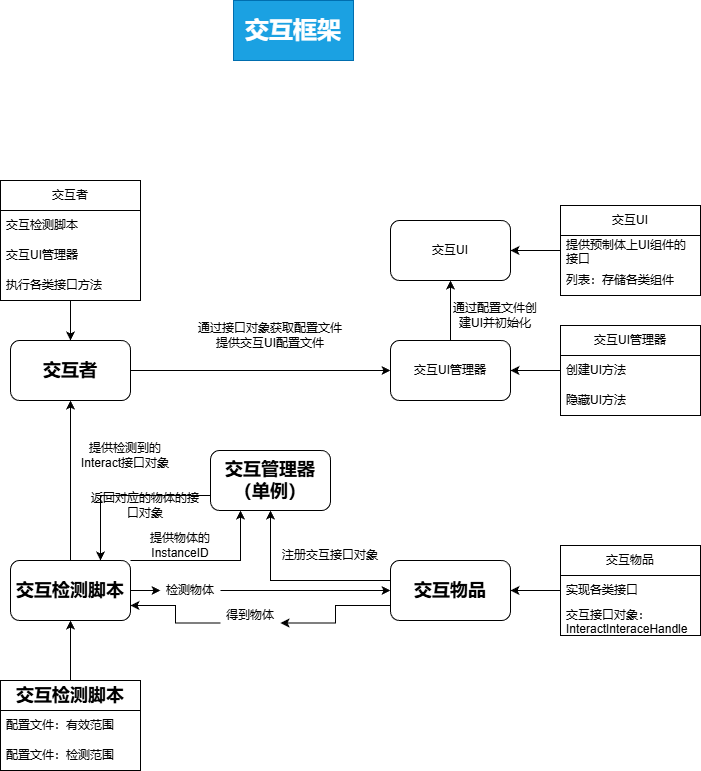

The diagram above was exported from draw.io. Its source (the exported page's mxGraphModel, read from the mxfile embedded in the PNG):
<mxGraphModel dx="640" dy="1863" grid="1" gridSize="10" guides="1" tooltips="1" connect="1" arrows="1" fold="1" page="1" pageScale="1" pageWidth="827" pageHeight="1169" math="0" shadow="0">
  <root>
    <mxCell id="0" />
    <mxCell id="1" parent="0" />
    <mxCell id="6-5uCwLnLwLShtkcYcrD-1" value="&lt;h1&gt;交互框架&lt;/h1&gt;" style="rounded=0;whiteSpace=wrap;html=1;fillColor=#1ba1e2;fontColor=#ffffff;strokeColor=#006EAF;" parent="1" vertex="1">
      <mxGeometry x="293" y="-220" width="120" height="60" as="geometry" />
    </mxCell>
    <mxCell id="87HWGdigUSPzf5jBqvQH-34" value="" style="edgeStyle=orthogonalEdgeStyle;rounded=0;orthogonalLoop=1;jettySize=auto;html=1;entryX=0;entryY=0.5;entryDx=0;entryDy=0;" edge="1" parent="1" source="87HWGdigUSPzf5jBqvQH-1" target="87HWGdigUSPzf5jBqvQH-29">
      <mxGeometry relative="1" as="geometry">
        <mxPoint x="270" y="150" as="targetPoint" />
      </mxGeometry>
    </mxCell>
    <mxCell id="87HWGdigUSPzf5jBqvQH-1" value="&lt;h2&gt;交互者&lt;/h2&gt;" style="rounded=1;whiteSpace=wrap;html=1;" vertex="1" parent="1">
      <mxGeometry x="70" y="120" width="120" height="60" as="geometry" />
    </mxCell>
    <mxCell id="87HWGdigUSPzf5jBqvQH-42" style="edgeStyle=orthogonalEdgeStyle;rounded=0;orthogonalLoop=1;jettySize=auto;html=1;entryX=0.5;entryY=1;entryDx=0;entryDy=0;" edge="1" parent="1" source="87HWGdigUSPzf5jBqvQH-2" target="87HWGdigUSPzf5jBqvQH-39">
      <mxGeometry relative="1" as="geometry">
        <Array as="points">
          <mxPoint x="330" y="360" />
        </Array>
      </mxGeometry>
    </mxCell>
    <mxCell id="87HWGdigUSPzf5jBqvQH-51" style="edgeStyle=orthogonalEdgeStyle;rounded=0;orthogonalLoop=1;jettySize=auto;html=1;exitX=0;exitY=0.75;exitDx=0;exitDy=0;entryX=1;entryY=0.75;entryDx=0;entryDy=0;" edge="1" parent="1" source="87HWGdigUSPzf5jBqvQH-45" target="87HWGdigUSPzf5jBqvQH-15">
      <mxGeometry relative="1" as="geometry" />
    </mxCell>
    <mxCell id="87HWGdigUSPzf5jBqvQH-2" value="&lt;h2&gt;交互物品&lt;/h2&gt;" style="rounded=1;whiteSpace=wrap;html=1;" vertex="1" parent="1">
      <mxGeometry x="450" y="340" width="120" height="60" as="geometry" />
    </mxCell>
    <mxCell id="87HWGdigUSPzf5jBqvQH-13" style="edgeStyle=orthogonalEdgeStyle;rounded=0;orthogonalLoop=1;jettySize=auto;html=1;entryX=0.5;entryY=1;entryDx=0;entryDy=0;" edge="1" parent="1" source="87HWGdigUSPzf5jBqvQH-15" target="87HWGdigUSPzf5jBqvQH-1">
      <mxGeometry relative="1" as="geometry" />
    </mxCell>
    <mxCell id="87HWGdigUSPzf5jBqvQH-5" value="&lt;h2&gt;交互检测脚本&lt;/h2&gt;" style="swimlane;fontStyle=0;childLayout=stackLayout;horizontal=1;startSize=30;horizontalStack=0;resizeParent=1;resizeParentMax=0;resizeLast=0;collapsible=1;marginBottom=0;whiteSpace=wrap;html=1;" vertex="1" parent="1">
      <mxGeometry x="60" y="460" width="140" height="90" as="geometry" />
    </mxCell>
    <mxCell id="87HWGdigUSPzf5jBqvQH-6" value="配置文件：有效范围" style="text;strokeColor=none;fillColor=none;align=left;verticalAlign=middle;spacingLeft=4;spacingRight=4;overflow=hidden;points=[[0,0.5],[1,0.5]];portConstraint=eastwest;rotatable=0;whiteSpace=wrap;html=1;" vertex="1" parent="87HWGdigUSPzf5jBqvQH-5">
      <mxGeometry y="30" width="140" height="30" as="geometry" />
    </mxCell>
    <mxCell id="87HWGdigUSPzf5jBqvQH-7" value="配置文件：检测范围" style="text;strokeColor=none;fillColor=none;align=left;verticalAlign=middle;spacingLeft=4;spacingRight=4;overflow=hidden;points=[[0,0.5],[1,0.5]];portConstraint=eastwest;rotatable=0;whiteSpace=wrap;html=1;" vertex="1" parent="87HWGdigUSPzf5jBqvQH-5">
      <mxGeometry y="60" width="140" height="30" as="geometry" />
    </mxCell>
    <mxCell id="87HWGdigUSPzf5jBqvQH-14" value="提供检测到的Interact接口对象" style="text;html=1;whiteSpace=wrap;strokeColor=none;fillColor=none;align=center;verticalAlign=middle;rounded=0;" vertex="1" parent="1">
      <mxGeometry x="130" y="220" width="110" height="30" as="geometry" />
    </mxCell>
    <mxCell id="87HWGdigUSPzf5jBqvQH-16" value="" style="edgeStyle=orthogonalEdgeStyle;rounded=0;orthogonalLoop=1;jettySize=auto;html=1;entryX=0.5;entryY=1;entryDx=0;entryDy=0;" edge="1" parent="1" source="87HWGdigUSPzf5jBqvQH-5" target="87HWGdigUSPzf5jBqvQH-15">
      <mxGeometry relative="1" as="geometry">
        <mxPoint x="130" y="360" as="sourcePoint" />
        <mxPoint x="130" y="180" as="targetPoint" />
      </mxGeometry>
    </mxCell>
    <mxCell id="87HWGdigUSPzf5jBqvQH-18" style="edgeStyle=orthogonalEdgeStyle;rounded=0;orthogonalLoop=1;jettySize=auto;html=1;entryX=0;entryY=0.5;entryDx=0;entryDy=0;" edge="1" parent="1" source="87HWGdigUSPzf5jBqvQH-11" target="87HWGdigUSPzf5jBqvQH-2">
      <mxGeometry relative="1" as="geometry" />
    </mxCell>
    <mxCell id="87HWGdigUSPzf5jBqvQH-15" value="&lt;h2&gt;交互检测脚本&lt;/h2&gt;" style="rounded=1;whiteSpace=wrap;html=1;" vertex="1" parent="1">
      <mxGeometry x="70" y="340" width="120" height="60" as="geometry" />
    </mxCell>
    <mxCell id="87HWGdigUSPzf5jBqvQH-23" value="" style="edgeStyle=orthogonalEdgeStyle;rounded=0;orthogonalLoop=1;jettySize=auto;html=1;" edge="1" parent="1" source="87HWGdigUSPzf5jBqvQH-19" target="87HWGdigUSPzf5jBqvQH-2">
      <mxGeometry relative="1" as="geometry" />
    </mxCell>
    <mxCell id="87HWGdigUSPzf5jBqvQH-19" value="交互物品" style="swimlane;fontStyle=0;childLayout=stackLayout;horizontal=1;startSize=30;horizontalStack=0;resizeParent=1;resizeParentMax=0;resizeLast=0;collapsible=1;marginBottom=0;whiteSpace=wrap;html=1;" vertex="1" parent="1">
      <mxGeometry x="620" y="325" width="140" height="90" as="geometry" />
    </mxCell>
    <mxCell id="87HWGdigUSPzf5jBqvQH-21" value="实现各类接口" style="text;strokeColor=none;fillColor=none;align=left;verticalAlign=middle;spacingLeft=4;spacingRight=4;overflow=hidden;points=[[0,0.5],[1,0.5]];portConstraint=eastwest;rotatable=0;whiteSpace=wrap;html=1;" vertex="1" parent="87HWGdigUSPzf5jBqvQH-19">
      <mxGeometry y="30" width="140" height="30" as="geometry" />
    </mxCell>
    <mxCell id="87HWGdigUSPzf5jBqvQH-20" value="交互接口对象：InteractInteraceHandle" style="text;strokeColor=none;fillColor=none;align=left;verticalAlign=middle;spacingLeft=4;spacingRight=4;overflow=hidden;points=[[0,0.5],[1,0.5]];portConstraint=eastwest;rotatable=0;whiteSpace=wrap;html=1;" vertex="1" parent="87HWGdigUSPzf5jBqvQH-19">
      <mxGeometry y="60" width="140" height="30" as="geometry" />
    </mxCell>
    <mxCell id="87HWGdigUSPzf5jBqvQH-28" value="" style="edgeStyle=orthogonalEdgeStyle;rounded=0;orthogonalLoop=1;jettySize=auto;html=1;" edge="1" parent="1" source="87HWGdigUSPzf5jBqvQH-24" target="87HWGdigUSPzf5jBqvQH-1">
      <mxGeometry relative="1" as="geometry" />
    </mxCell>
    <mxCell id="87HWGdigUSPzf5jBqvQH-24" value="交互者" style="swimlane;fontStyle=0;childLayout=stackLayout;horizontal=1;startSize=30;horizontalStack=0;resizeParent=1;resizeParentMax=0;resizeLast=0;collapsible=1;marginBottom=0;whiteSpace=wrap;html=1;" vertex="1" parent="1">
      <mxGeometry x="60" y="-40" width="140" height="120" as="geometry" />
    </mxCell>
    <mxCell id="87HWGdigUSPzf5jBqvQH-25" value="交互检测脚本" style="text;strokeColor=none;fillColor=none;align=left;verticalAlign=middle;spacingLeft=4;spacingRight=4;overflow=hidden;points=[[0,0.5],[1,0.5]];portConstraint=eastwest;rotatable=0;whiteSpace=wrap;html=1;" vertex="1" parent="87HWGdigUSPzf5jBqvQH-24">
      <mxGeometry y="30" width="140" height="30" as="geometry" />
    </mxCell>
    <mxCell id="87HWGdigUSPzf5jBqvQH-26" value="&lt;div&gt;交互UI管理器&lt;/div&gt;" style="text;strokeColor=none;fillColor=none;align=left;verticalAlign=middle;spacingLeft=4;spacingRight=4;overflow=hidden;points=[[0,0.5],[1,0.5]];portConstraint=eastwest;rotatable=0;whiteSpace=wrap;html=1;" vertex="1" parent="87HWGdigUSPzf5jBqvQH-24">
      <mxGeometry y="60" width="140" height="30" as="geometry" />
    </mxCell>
    <mxCell id="87HWGdigUSPzf5jBqvQH-27" value="执行各类接口方法" style="text;strokeColor=none;fillColor=none;align=left;verticalAlign=middle;spacingLeft=4;spacingRight=4;overflow=hidden;points=[[0,0.5],[1,0.5]];portConstraint=eastwest;rotatable=0;whiteSpace=wrap;html=1;" vertex="1" parent="87HWGdigUSPzf5jBqvQH-24">
      <mxGeometry y="90" width="140" height="30" as="geometry" />
    </mxCell>
    <mxCell id="87HWGdigUSPzf5jBqvQH-62" style="edgeStyle=orthogonalEdgeStyle;rounded=0;orthogonalLoop=1;jettySize=auto;html=1;exitX=0.5;exitY=0;exitDx=0;exitDy=0;entryX=0.5;entryY=1;entryDx=0;entryDy=0;" edge="1" parent="1" source="87HWGdigUSPzf5jBqvQH-29" target="87HWGdigUSPzf5jBqvQH-40">
      <mxGeometry relative="1" as="geometry" />
    </mxCell>
    <mxCell id="87HWGdigUSPzf5jBqvQH-29" value="交互UI管理器" style="rounded=1;whiteSpace=wrap;html=1;" vertex="1" parent="1">
      <mxGeometry x="450" y="120" width="120" height="60" as="geometry" />
    </mxCell>
    <mxCell id="87HWGdigUSPzf5jBqvQH-30" value="交互UI管理器" style="swimlane;fontStyle=0;childLayout=stackLayout;horizontal=1;startSize=30;horizontalStack=0;resizeParent=1;resizeParentMax=0;resizeLast=0;collapsible=1;marginBottom=0;whiteSpace=wrap;html=1;" vertex="1" parent="1">
      <mxGeometry x="620" y="105" width="140" height="90" as="geometry" />
    </mxCell>
    <mxCell id="87HWGdigUSPzf5jBqvQH-31" value="创建UI方法" style="text;strokeColor=none;fillColor=none;align=left;verticalAlign=middle;spacingLeft=4;spacingRight=4;overflow=hidden;points=[[0,0.5],[1,0.5]];portConstraint=eastwest;rotatable=0;whiteSpace=wrap;html=1;" vertex="1" parent="87HWGdigUSPzf5jBqvQH-30">
      <mxGeometry y="30" width="140" height="30" as="geometry" />
    </mxCell>
    <mxCell id="87HWGdigUSPzf5jBqvQH-32" value="隐藏UI方法" style="text;strokeColor=none;fillColor=none;align=left;verticalAlign=middle;spacingLeft=4;spacingRight=4;overflow=hidden;points=[[0,0.5],[1,0.5]];portConstraint=eastwest;rotatable=0;whiteSpace=wrap;html=1;" vertex="1" parent="87HWGdigUSPzf5jBqvQH-30">
      <mxGeometry y="60" width="140" height="30" as="geometry" />
    </mxCell>
    <mxCell id="87HWGdigUSPzf5jBqvQH-35" value="通过接口对象获取配置文件&lt;div&gt;提供交互UI配置文件&lt;/div&gt;" style="text;html=1;whiteSpace=wrap;strokeColor=none;fillColor=none;align=center;verticalAlign=middle;rounded=0;" vertex="1" parent="1">
      <mxGeometry x="220" y="90" width="220" height="50" as="geometry" />
    </mxCell>
    <mxCell id="87HWGdigUSPzf5jBqvQH-38" style="edgeStyle=orthogonalEdgeStyle;rounded=0;orthogonalLoop=1;jettySize=auto;html=1;entryX=1;entryY=0.5;entryDx=0;entryDy=0;" edge="1" parent="1" source="87HWGdigUSPzf5jBqvQH-31" target="87HWGdigUSPzf5jBqvQH-29">
      <mxGeometry relative="1" as="geometry" />
    </mxCell>
    <mxCell id="87HWGdigUSPzf5jBqvQH-54" style="edgeStyle=orthogonalEdgeStyle;rounded=0;orthogonalLoop=1;jettySize=auto;html=1;exitX=0;exitY=0.75;exitDx=0;exitDy=0;entryX=0.75;entryY=0;entryDx=0;entryDy=0;" edge="1" parent="1" source="87HWGdigUSPzf5jBqvQH-39" target="87HWGdigUSPzf5jBqvQH-15">
      <mxGeometry relative="1" as="geometry" />
    </mxCell>
    <mxCell id="87HWGdigUSPzf5jBqvQH-39" value="&lt;h2&gt;交互管理器（单例）&lt;/h2&gt;" style="rounded=1;whiteSpace=wrap;html=1;" vertex="1" parent="1">
      <mxGeometry x="270" y="230" width="120" height="60" as="geometry" />
    </mxCell>
    <mxCell id="87HWGdigUSPzf5jBqvQH-40" value="交互UI" style="rounded=1;whiteSpace=wrap;html=1;" vertex="1" parent="1">
      <mxGeometry x="450" width="120" height="60" as="geometry" />
    </mxCell>
    <mxCell id="87HWGdigUSPzf5jBqvQH-43" value="注册交互接口对象" style="text;html=1;whiteSpace=wrap;strokeColor=none;fillColor=none;align=center;verticalAlign=middle;rounded=0;" vertex="1" parent="1">
      <mxGeometry x="340" y="320" width="100" height="30" as="geometry" />
    </mxCell>
    <mxCell id="87HWGdigUSPzf5jBqvQH-46" style="edgeStyle=orthogonalEdgeStyle;rounded=0;orthogonalLoop=1;jettySize=auto;html=1;" edge="1" parent="1" source="87HWGdigUSPzf5jBqvQH-15">
      <mxGeometry relative="1" as="geometry">
        <mxPoint x="300" y="290" as="targetPoint" />
        <Array as="points">
          <mxPoint x="300" y="340" />
        </Array>
      </mxGeometry>
    </mxCell>
    <mxCell id="87HWGdigUSPzf5jBqvQH-47" value="" style="edgeStyle=orthogonalEdgeStyle;rounded=0;orthogonalLoop=1;jettySize=auto;html=1;entryX=0;entryY=0.5;entryDx=0;entryDy=0;" edge="1" parent="1" source="87HWGdigUSPzf5jBqvQH-15" target="87HWGdigUSPzf5jBqvQH-11">
      <mxGeometry relative="1" as="geometry">
        <mxPoint x="190" y="370" as="sourcePoint" />
        <mxPoint x="450" y="370" as="targetPoint" />
      </mxGeometry>
    </mxCell>
    <mxCell id="87HWGdigUSPzf5jBqvQH-11" value="检测物体" style="text;html=1;whiteSpace=wrap;strokeColor=none;fillColor=none;align=center;verticalAlign=middle;rounded=0;" vertex="1" parent="1">
      <mxGeometry x="220" y="355" width="60" height="30" as="geometry" />
    </mxCell>
    <mxCell id="87HWGdigUSPzf5jBqvQH-52" value="" style="edgeStyle=orthogonalEdgeStyle;rounded=0;orthogonalLoop=1;jettySize=auto;html=1;exitX=0;exitY=0.75;exitDx=0;exitDy=0;entryX=1;entryY=0.75;entryDx=0;entryDy=0;" edge="1" parent="1" source="87HWGdigUSPzf5jBqvQH-2" target="87HWGdigUSPzf5jBqvQH-45">
      <mxGeometry relative="1" as="geometry">
        <mxPoint x="450" y="385" as="sourcePoint" />
        <mxPoint x="190" y="385" as="targetPoint" />
      </mxGeometry>
    </mxCell>
    <mxCell id="87HWGdigUSPzf5jBqvQH-45" value="得到物体" style="text;html=1;whiteSpace=wrap;strokeColor=none;fillColor=none;align=center;verticalAlign=middle;rounded=0;" vertex="1" parent="1">
      <mxGeometry x="280" y="380" width="60" height="30" as="geometry" />
    </mxCell>
    <mxCell id="87HWGdigUSPzf5jBqvQH-53" value="提供物体的InstanceID" style="text;html=1;whiteSpace=wrap;strokeColor=none;fillColor=none;align=center;verticalAlign=middle;rounded=0;" vertex="1" parent="1">
      <mxGeometry x="190" y="310" width="100" height="30" as="geometry" />
    </mxCell>
    <mxCell id="87HWGdigUSPzf5jBqvQH-55" value="返回对应的物体的接口对象" style="text;html=1;whiteSpace=wrap;strokeColor=none;fillColor=none;align=center;verticalAlign=middle;rounded=0;" vertex="1" parent="1">
      <mxGeometry x="150" y="270" width="110" height="30" as="geometry" />
    </mxCell>
    <mxCell id="87HWGdigUSPzf5jBqvQH-57" value="交互UI" style="swimlane;fontStyle=0;childLayout=stackLayout;horizontal=1;startSize=30;horizontalStack=0;resizeParent=1;resizeParentMax=0;resizeLast=0;collapsible=1;marginBottom=0;whiteSpace=wrap;html=1;" vertex="1" parent="1">
      <mxGeometry x="620" y="-15" width="140" height="90" as="geometry" />
    </mxCell>
    <mxCell id="87HWGdigUSPzf5jBqvQH-58" value="提供预制体上UI组件的接口" style="text;strokeColor=none;fillColor=none;align=left;verticalAlign=middle;spacingLeft=4;spacingRight=4;overflow=hidden;points=[[0,0.5],[1,0.5]];portConstraint=eastwest;rotatable=0;whiteSpace=wrap;html=1;" vertex="1" parent="87HWGdigUSPzf5jBqvQH-57">
      <mxGeometry y="30" width="140" height="30" as="geometry" />
    </mxCell>
    <mxCell id="87HWGdigUSPzf5jBqvQH-59" value="列表：存储各类组件" style="text;strokeColor=none;fillColor=none;align=left;verticalAlign=middle;spacingLeft=4;spacingRight=4;overflow=hidden;points=[[0,0.5],[1,0.5]];portConstraint=eastwest;rotatable=0;whiteSpace=wrap;html=1;" vertex="1" parent="87HWGdigUSPzf5jBqvQH-57">
      <mxGeometry y="60" width="140" height="30" as="geometry" />
    </mxCell>
    <mxCell id="87HWGdigUSPzf5jBqvQH-61" style="edgeStyle=orthogonalEdgeStyle;rounded=0;orthogonalLoop=1;jettySize=auto;html=1;exitX=0;exitY=0.5;exitDx=0;exitDy=0;entryX=1;entryY=0.5;entryDx=0;entryDy=0;" edge="1" parent="1" source="87HWGdigUSPzf5jBqvQH-58" target="87HWGdigUSPzf5jBqvQH-40">
      <mxGeometry relative="1" as="geometry" />
    </mxCell>
    <mxCell id="87HWGdigUSPzf5jBqvQH-63" value="通过配置文件创建UI并初始化" style="text;html=1;whiteSpace=wrap;strokeColor=none;fillColor=none;align=center;verticalAlign=middle;rounded=0;" vertex="1" parent="1">
      <mxGeometry x="510" y="80" width="90" height="30" as="geometry" />
    </mxCell>
  </root>
</mxGraphModel>